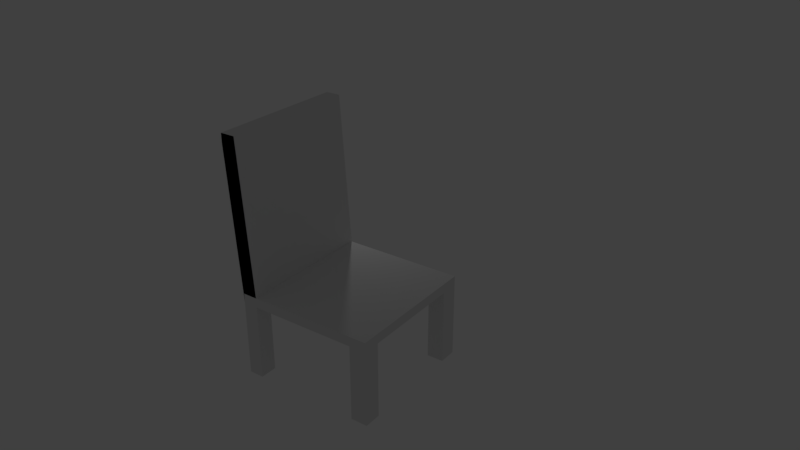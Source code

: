 # Source: chair.blend  (saved by Blender 2.78.0; exported with 4.5.12 LTS)
import bpy
from mathutils import Matrix  # noqa: F401  (used for matrix-valued properties, if any)

bpy.ops.wm.read_factory_settings(use_empty=True)
scene = bpy.context.scene
scene.name = 'Scene'

# ---- collections
col_collection_1 = bpy.data.collections.new('Collection 1'); scene.collection.children.link(col_collection_1)

# ---- materials (node trees are filled in below, after node groups)
mat_material = bpy.data.materials.new('Material')
mat_material.alpha_threshold = 0.0
mat_material.use_transparent_shadow = False
mat_material.roughness = 0.5
mat_material.line_color = (0.0, 0.0, 0.0, 1.0)

# ---- material node trees

# ---- world
world_world = bpy.data.worlds.new('World'); scene.world = world_world
world_world.color = (0.05088, 0.05088, 0.05088)
world_world.use_sun_shadow = False
world_world.sun_shadow_jitter_overblur = 0.0
world_world.cycles.sampling_method = 'MANUAL'

# ---- cameras
cam_camera = bpy.data.cameras.new('Camera')
cam_camera.clip_end = 100.0
cam_camera.lens = 35.0
cam_camera.sensor_width = 32.0
cam_camera.sensor_height = 18.0
cam_camera.ortho_scale = 7.314
cam_camera.dof.focus_distance = 0.0
cam_camera.dof.aperture_fstop = 128.0

# ---- lights
light_lamp = bpy.data.lights.new('Lamp', 'POINT')
light_lamp.transmission_factor = 0.0
light_lamp.cutoff_distance = 30.0
light_lamp.energy = 100.0
light_lamp.shadow_buffer_clip_start = 1.001
light_lamp.shadow_soft_size = 0.1
light_lamp.shadow_maximum_resolution = 0.006
light_lamp.use_absolute_resolution = True

# ---- meshes
me_cube = bpy.data.meshes.new('Cube')
me_cube.from_pydata([(1.0, 1.0, -1.0), (1.0, -1.0, -1.0), (-1.0, -1.0, -1.0), (-1.0, 1.0, -1.0), (1.0, 1.0, 1.0), (1.0, -1.0, 1.0), (-1.0, -1.0, 1.0), (-1.0, 1.0, 1.0), (-1.0, 1.0, -1.0), (-1.0, -1.0, -1.0), (-1.0, 1.0, 1.0), (-1.0, -1.0, 1.0), (1.0, 1.0, -1.0), (1.0, -1.0, -1.0), (1.0, 1.0, 1.0), (1.0, -1.0, 1.0), (1.0, -1.0, -1.0), (-1.0, -1.0, -1.0), (1.0, -1.0, 1.0), (-1.0, -1.0, 1.0), (-1.0, -1.0, 1.0), (-1.0, -1.0, -1.0), (1.0, -1.0, -1.0), (1.0, -1.0, 1.0), (-1.0, 1.0, -1.0), (-1.0, 1.0, 1.0), (-1.0, 1.0, -1.0), (1.0, 1.0, -1.0), (1.0, 1.0, -1.0), (1.0, 1.0, 1.0), (-1.0, 1.0, 1.0), (1.0, 1.0, 1.0), (-0.75, 1.0, -1.0), (-0.75, -1.0, -1.0), (-0.75, 1.0, 1.0), (-0.75, -1.0, 1.0), (-0.75, -1.0, -1.0), (-0.75, -1.0, 1.0), (-0.75, 1.0, 1.0), (-0.75, 1.0, -1.0), (0.7329, -1.0, 1.0), (0.7329, 1.0, 1.0), (0.7329, 1.0, -1.0), (0.7329, -1.0, -1.0), (0.7329, 1.0, 1.0), (0.7329, -1.0, 1.0), (0.7329, -1.0, -1.0), (0.7329, 1.0, -1.0), (1.0, 0.7865, -1.0), (1.0, 0.7865, 1.0), (-1.0, 0.7865, 1.0), (1.0, 0.7865, 1.0), (-1.0, 0.7865, -1.0), (-1.0, 0.7865, 1.0), (-1.0, 0.7865, -1.0), (1.0, 0.7865, -1.0), (-0.75, 0.7865, 1.0), (-0.75, 0.7865, -1.0), (0.7329, 0.7865, -1.0), (0.7329, 0.7865, 1.0), (1.0, -0.7573, -1.0), (1.0, -0.7573, 1.0), (-1.0, -0.7573, 1.0), (1.0, -0.7573, 1.0), (-0.75, -0.7573, 1.0), (0.7329, -0.7573, 1.0), (-1.0, -0.7573, -1.0), (-1.0, -0.7573, 1.0), (-1.0, -0.7573, -1.0), (1.0, -0.7573, -1.0), (-0.75, -0.7573, -1.0), (0.7329, -0.7573, -1.0), (-0.75, -1.0, -1.0), (-1.0, -1.0, -1.0), (-1.0, 0.7865, -1.0), (-1.0, 1.0, -1.0), (1.0, 0.7865, -1.0), (1.0, 1.0, -1.0), (-0.75, 1.0, -1.0), (-0.75, 0.7865, -1.0), (1.0, -1.0, -1.0), (0.7329, -1.0, -1.0), (0.7329, 1.0, -1.0), (0.7329, 0.7865, -1.0), (-1.0, -0.7573, -1.0), (1.0, -0.7573, -1.0), (-0.75, -0.7573, -1.0), (0.7329, -0.7573, -1.0), (-0.75, -1.0, -16.86), (-1.0, -1.0, -16.86), (-1.0, 0.7865, -16.86), (-1.0, 1.0, -16.86), (1.0, 0.7865, -16.86), (1.0, 1.0, -16.86), (-0.75, 1.0, -16.86), (-0.75, 0.7865, -16.86), (1.0, -1.0, -16.86), (0.7329, -1.0, -16.86), (0.7329, 1.0, -16.86), (0.7329, 0.7865, -16.86), (-1.0, -0.7573, -16.86), (1.0, -0.7573, -16.86), (-0.75, -0.7573, -16.86), (0.7329, -0.7573, -16.86), (-0.75, 1.152, 30.85), (-1.0, 1.152, 30.85), (-0.75, 1.152, 32.85), (-1.0, 1.152, 32.85), (1.0, 1.152, 30.85), (1.0, 1.152, 32.85), (-1.0, 0.9389, 30.85), (-1.0, 1.152, 30.85), (-1.0, 0.9389, 32.85), (-1.0, 1.152, 32.85), (1.0, 1.152, 32.85), (1.0, 1.152, 30.85), (0.7329, 1.152, 32.85), (1.0, 1.152, 32.85), (0.7329, 1.152, 30.85), (0.7329, 1.152, 32.85), (-1.0, 1.152, 32.85), (-0.75, 1.152, 32.85), (1.0, 0.9389, 30.85), (1.0, 0.9389, 32.85), (-1.0, 0.9389, 32.85), (1.0, 0.9389, 32.85), (-0.75, 0.9389, 32.85), (0.7329, 0.9389, 32.85)], [], [(21, 9, 2, 17), (20, 19, 6, 11), (16, 18, 5, 1), (9, 11, 6, 2), (24, 25, 7, 3), (10, 8, 3, 7), (41, 38, 121, 116), (33, 35, 11, 9), (37, 20, 11, 35), (36, 33, 9, 21), (16, 1, 13, 22), (18, 23, 15, 5), (1, 5, 15, 13), (4, 0, 12, 14), (61, 63, 23, 18), (60, 16, 22, 69), (26, 39, 78, 75), (64, 62, 20, 37), (2, 6, 19, 17), (60, 61, 18, 16), (62, 67, 19, 20), (68, 21, 17, 66), (8, 26, 24, 3), (10, 7, 25, 30), (0, 4, 29, 28), (34, 10, 30, 38), (32, 39, 26, 8), (0, 28, 27, 12), (4, 14, 31, 29), (34, 44, 119, 106), (42, 47, 39, 32), (44, 34, 38, 41), (65, 64, 37, 40), (71, 46, 36, 70), (46, 43, 33, 36), (40, 37, 35, 45), (43, 45, 35, 33), (28, 29, 114, 115), (8, 10, 107, 105), (13, 15, 45, 43), (23, 40, 45, 15), (22, 13, 43, 46), (71, 69, 85, 87), (63, 65, 40, 23), (14, 44, 41, 31), (12, 27, 47, 42), (50, 56, 126, 124), (68, 70, 86, 84), (47, 58, 57, 39), (42, 32, 104, 118), (66, 67, 53, 52), (26, 54, 52, 24), (30, 25, 53, 50), (53, 25, 113, 112), (59, 51, 125, 127), (27, 55, 76, 77), (28, 48, 55, 27), (29, 31, 51, 49), (17, 19, 67, 66), (51, 59, 65, 63), (55, 69, 71, 58), (58, 71, 70, 57), (59, 56, 64, 65), (54, 68, 66, 52), (50, 53, 67, 62), (48, 49, 61, 60), (56, 50, 62, 64), (57, 70, 68, 54), (48, 60, 69, 55), (49, 51, 63, 61), (86, 72, 88, 102), (78, 79, 95, 94), (85, 80, 96, 101), (75, 78, 94, 91), (39, 57, 79, 78), (21, 68, 84, 73), (58, 47, 82, 83), (69, 22, 80, 85), (70, 36, 72, 86), (22, 46, 81, 80), (36, 21, 73, 72), (46, 71, 87, 81), (55, 58, 83, 76), (54, 26, 75, 74), (47, 27, 77, 82), (57, 54, 74, 79), (102, 88, 89, 100), (101, 96, 97, 103), (93, 92, 99, 98), (94, 95, 90, 91), (80, 81, 97, 96), (81, 87, 103, 97), (82, 77, 93, 98), (87, 85, 101, 103), (83, 82, 98, 99), (72, 73, 89, 88), (84, 86, 102, 100), (76, 83, 99, 92), (74, 75, 91, 90), (79, 74, 90, 95), (77, 76, 92, 93), (73, 84, 100, 89), (106, 104, 105, 107), (110, 112, 113, 111), (119, 118, 104, 106), (109, 108, 118, 119), (117, 116, 127, 125), (116, 121, 126, 127), (115, 114, 123, 122), (121, 120, 124, 126), (48, 28, 115, 122), (31, 41, 116, 117), (56, 59, 127, 126), (12, 42, 118, 108), (29, 49, 123, 114), (52, 53, 112, 110), (32, 8, 105, 104), (14, 12, 108, 109), (30, 50, 124, 120), (44, 14, 109, 119), (51, 31, 117, 125), (10, 34, 106, 107), (38, 30, 120, 121), (24, 52, 110, 111), (25, 24, 111, 113), (49, 48, 122, 123)])
me_cube.materials.append(mat_material)
me_cube.use_remesh_preserve_volume = False
me_cube.use_remesh_preserve_attributes = False
me_cube.use_mirror_vertex_groups = False
me_cube.update()

# ---- objects
ob_cube = bpy.data.objects.new('Cube', me_cube)
ob_lamp = bpy.data.objects.new('Lamp', light_lamp)
ob_camera = bpy.data.objects.new('Camera', cam_camera)

# ---- transforms, parenting, visibility, modifiers, constraints
ob_cube.location = (-0.8692, 0.345, 0.0)
ob_cube.scale = (2.933, 2.933, 0.2029)
ob_cube.lock_rotations_4d = False
ob_cube.empty_display_type = 'ARROWS'
ob_cube.lineart.crease_threshold = 0.0
ob_lamp.location = (4.076, 4.531, 5.904)
ob_lamp.rotation_euler = (0.6503, 0.05522, 1.866)
ob_lamp.lock_rotations_4d = False
ob_lamp.empty_display_type = 'ARROWS'
ob_lamp.color = (0.0, 0.0, 0.0, 0.0)
ob_lamp.lineart.crease_threshold = 0.0
ob_camera.location = (-23.99, -18.51, 17.37)
ob_camera.rotation_euler = (1.116, -1.893e-06, -0.9506)
ob_camera.lock_rotations_4d = False
ob_camera.empty_display_type = 'ARROWS'
ob_camera.color = (0.0, 0.0, 0.0, 0.0)
ob_camera.display_type = 'WIRE'
ob_camera.lineart.crease_threshold = 0.0

# ---- collection membership
col_collection_1.objects.link(ob_cube)
col_collection_1.objects.link(ob_lamp)
col_collection_1.objects.link(ob_camera)

# ---- scene / render settings (as saved in the file)
scene.camera = ob_camera
scene.frame_start = 1; scene.frame_end = 250; scene.frame_set(1)
scene.render.engine = 'BLENDER_EEVEE_NEXT'
scene.render.resolution_percentage = 50
scene.render.dither_intensity = 0.0
scene.cycles.use_denoising = False
scene.cycles.samples = 128
scene.cycles.sampling_pattern = 'TABULATED_SOBOL'
scene.cycles.light_sampling_threshold = 0.0
scene.cycles.use_adaptive_sampling = False
scene.cycles.use_light_tree = False
scene.cycles.blur_glossy = 0.0
scene.cycles.sample_clamp_indirect = 0.0
scene.view_settings.view_transform = 'Standard'
bpy.context.view_layer.update()
